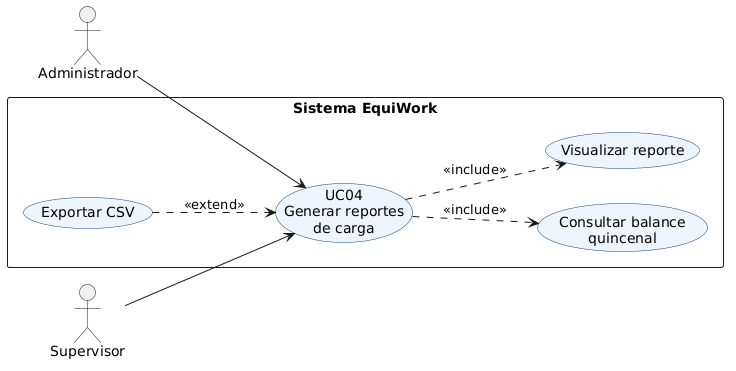

The diagram above was rendered by PlantUML. Its source (embedded in the PNG):
@startuml UC04
left to right direction
skinparam shadowing false
skinparam usecase {
  BackgroundColor #eef5fc
  BorderColor #06457f
}
actor Administrador as ADM
actor Supervisor as SUP
rectangle "Sistema EquiWork" {
  usecase "UC04\nGenerar reportes\nde carga" as UC
  usecase "Consultar balance\nquincenal" as I1
  usecase "Visualizar reporte" as I2
  usecase "Exportar CSV" as E1
}
ADM --> UC
SUP --> UC
UC ..> I1 : <<include>>
UC ..> I2 : <<include>>
E1 ..> UC : <<extend>>
@enduml